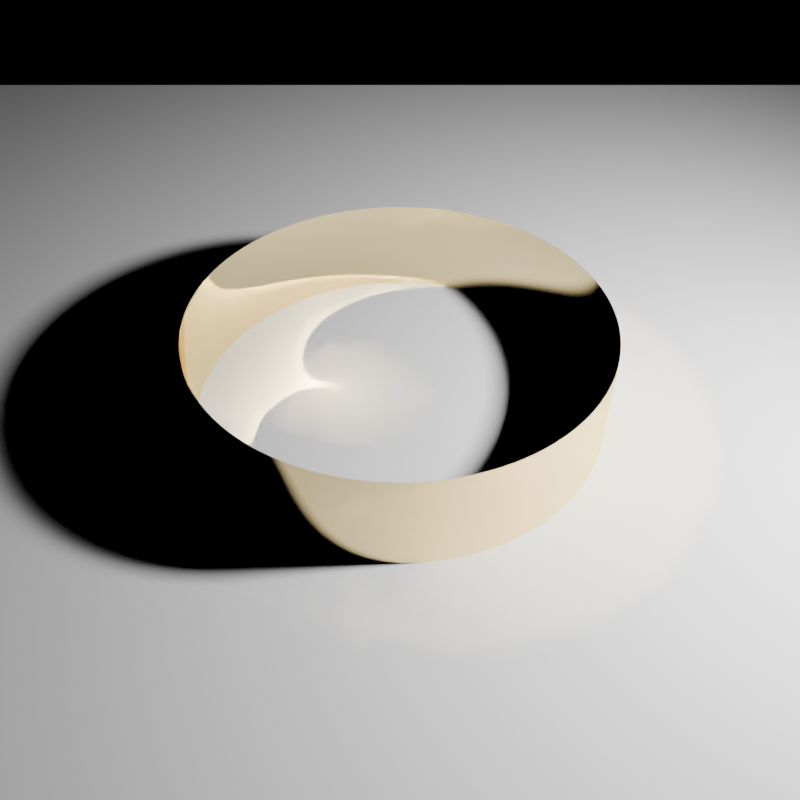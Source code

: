 # Source: ring.blend  (saved by Blender 5.3.26; exported with 4.5.12 LTS)
import bpy
from mathutils import Matrix  # noqa: F401  (used for matrix-valued properties, if any)

bpy.ops.wm.read_factory_settings(use_empty=True)
scene = bpy.context.scene
scene.name = 'Scene'

# ---- materials (node trees are filled in below, after node groups)
mat_floor = bpy.data.materials.new('Floor')
mat_gold = bpy.data.materials.new('Gold')

# ---- material node trees
mat_floor.use_nodes = True; mat_floor.node_tree.nodes.clear()
_N = mat_floor.node_tree.nodes; _L = mat_floor.node_tree.links
n0 = _N.new('ShaderNodeOutputMaterial'); n0.name = 'Material Output'; n0.location = (0, 0)
n1 = _N.new('ShaderNodeBsdfDiffuse'); n1.name = 'Diffuse BSDF'; n1.location = (0, 0)
n1.width = 160
n1.inputs[0].default_value = (0.7, 0.7, 0.7, 1.0)
_L.new(n1.outputs[0], n0.inputs[0])
n0.is_active_output = True
mat_gold.use_nodes = True; mat_gold.node_tree.nodes.clear()
_N = mat_gold.node_tree.nodes; _L = mat_gold.node_tree.links
n0 = _N.new('ShaderNodeOutputMaterial'); n0.name = 'Material Output'; n0.location = (0, 0)
n1 = _N.new('ShaderNodeBsdfAnisotropic'); n1.name = 'Glossy BSDF'; n1.location = (0, 0)
n1.width = 160
n1.inputs[0].default_value = (1.0, 0.8, 0.4, 1.0)
n1.inputs[1].default_value = 0.0
_L.new(n1.outputs[0], n0.inputs[0])
n0.is_active_output = True

# ---- world
world_world = bpy.data.worlds.new('World'); scene.world = world_world
world_world.use_nodes = True; world_world.node_tree.nodes.clear()
_N = world_world.node_tree.nodes; _L = world_world.node_tree.links
n0 = _N.new('ShaderNodeBackground'); n0.name = 'Background'; n0.location = (-200, 100)
n0.inputs[0].default_value = (1.0, 1.0, 1.0, 1.0)
n0.inputs[1].default_value = 0.0
n1 = _N.new('ShaderNodeOutputWorld'); n1.name = 'World Output'; n1.location = (200, 100)
_L.new(n0.outputs[0], n1.inputs[0])
n1.is_active_output = True

# ---- cameras
cam_camera = bpy.data.cameras.new('Camera')
cam_camera.lens = 40.0

# ---- lights
light_area = bpy.data.lights.new('Area', 'AREA')
light_area.energy = 220.0
light_area.size_y = 1.0

# ---- meshes
me_plane = bpy.data.meshes.new('Plane')
me_plane.from_pydata([(-0.5, -0.5, 0.0), (0.5, -0.5, 0.0), (-0.5, 0.5, 0.0), (0.5, 0.5, 0.0)], [], [(0, 1, 3, 2)])
_uv = me_plane.uv_layers.new(name='UVMap')
_uv.uv.foreach_set('vector', [0.0, 0.0, 1.0, 0.0, 1.0, 1.0, 0.0, 1.0])
me_plane.materials.append(mat_floor)
me_plane.update()
me_cylinder = bpy.data.meshes.new('Cylinder')
me_cylinder.from_pydata([(0.0, 0.8, -0.2), (0.0, 0.8, 0.2), (0.05232, 0.7983, -0.2), (0.05232, 0.7983, 0.2), (0.1044, 0.7932, -0.2), (0.1044, 0.7932, 0.2), (0.1561, 0.7846, -0.2), (0.1561, 0.7846, 0.2), (0.2071, 0.7727, -0.2), (0.2071, 0.7727, 0.2), (0.2572, 0.7575, -0.2), (0.2572, 0.7575, 0.2), (0.3061, 0.7391, -0.2), (0.3061, 0.7391, 0.2), (0.3538, 0.7175, -0.2), (0.3538, 0.7175, 0.2), (0.4, 0.6928, -0.2), (0.4, 0.6928, 0.2), (0.4445, 0.6652, -0.2), (0.4445, 0.6652, 0.2), (0.487, 0.6347, -0.2), (0.487, 0.6347, 0.2), (0.5275, 0.6015, -0.2), (0.5275, 0.6015, 0.2), (0.5657, 0.5657, -0.2), (0.5657, 0.5657, 0.2), (0.6015, 0.5275, -0.2), (0.6015, 0.5275, 0.2), (0.6347, 0.487, -0.2), (0.6347, 0.487, 0.2), (0.6652, 0.4445, -0.2), (0.6652, 0.4445, 0.2), (0.6928, 0.4, -0.2), (0.6928, 0.4, 0.2), (0.7175, 0.3538, -0.2), (0.7175, 0.3538, 0.2), (0.7391, 0.3061, -0.2), (0.7391, 0.3061, 0.2), (0.7575, 0.2572, -0.2), (0.7575, 0.2572, 0.2), (0.7727, 0.2071, -0.2), (0.7727, 0.2071, 0.2), (0.7846, 0.1561, -0.2), (0.7846, 0.1561, 0.2), (0.7932, 0.1044, -0.2), (0.7932, 0.1044, 0.2), (0.7983, 0.05232, -0.2), (0.7983, 0.05232, 0.2), (0.8, 0.0, -0.2), (0.8, 0.0, 0.2), (0.7983, -0.05232, -0.2), (0.7983, -0.05232, 0.2), (0.7932, -0.1044, -0.2), (0.7932, -0.1044, 0.2), (0.7846, -0.1561, -0.2), (0.7846, -0.1561, 0.2), (0.7727, -0.2071, -0.2), (0.7727, -0.2071, 0.2), (0.7575, -0.2572, -0.2), (0.7575, -0.2572, 0.2), (0.7391, -0.3061, -0.2), (0.7391, -0.3061, 0.2), (0.7175, -0.3538, -0.2), (0.7175, -0.3538, 0.2), (0.6928, -0.4, -0.2), (0.6928, -0.4, 0.2), (0.6652, -0.4445, -0.2), (0.6652, -0.4445, 0.2), (0.6347, -0.487, -0.2), (0.6347, -0.487, 0.2), (0.6015, -0.5275, -0.2), (0.6015, -0.5275, 0.2), (0.5657, -0.5657, -0.2), (0.5657, -0.5657, 0.2), (0.5275, -0.6015, -0.2), (0.5275, -0.6015, 0.2), (0.487, -0.6347, -0.2), (0.487, -0.6347, 0.2), (0.4445, -0.6652, -0.2), (0.4445, -0.6652, 0.2), (0.4, -0.6928, -0.2), (0.4, -0.6928, 0.2), (0.3538, -0.7175, -0.2), (0.3538, -0.7175, 0.2), (0.3061, -0.7391, -0.2), (0.3061, -0.7391, 0.2), (0.2572, -0.7575, -0.2), (0.2572, -0.7575, 0.2), (0.2071, -0.7727, -0.2), (0.2071, -0.7727, 0.2), (0.1561, -0.7846, -0.2), (0.1561, -0.7846, 0.2), (0.1044, -0.7932, -0.2), (0.1044, -0.7932, 0.2), (0.05232, -0.7983, -0.2), (0.05232, -0.7983, 0.2), (0.0, -0.8, -0.2), (0.0, -0.8, 0.2), (-0.05232, -0.7983, -0.2), (-0.05232, -0.7983, 0.2), (-0.1044, -0.7932, -0.2), (-0.1044, -0.7932, 0.2), (-0.1561, -0.7846, -0.2), (-0.1561, -0.7846, 0.2), (-0.2071, -0.7727, -0.2), (-0.2071, -0.7727, 0.2), (-0.2572, -0.7575, -0.2), (-0.2572, -0.7575, 0.2), (-0.3061, -0.7391, -0.2), (-0.3061, -0.7391, 0.2), (-0.3538, -0.7175, -0.2), (-0.3538, -0.7175, 0.2), (-0.4, -0.6928, -0.2), (-0.4, -0.6928, 0.2), (-0.4445, -0.6652, -0.2), (-0.4445, -0.6652, 0.2), (-0.487, -0.6347, -0.2), (-0.487, -0.6347, 0.2), (-0.5275, -0.6015, -0.2), (-0.5275, -0.6015, 0.2), (-0.5657, -0.5657, -0.2), (-0.5657, -0.5657, 0.2), (-0.6015, -0.5275, -0.2), (-0.6015, -0.5275, 0.2), (-0.6347, -0.487, -0.2), (-0.6347, -0.487, 0.2), (-0.6652, -0.4445, -0.2), (-0.6652, -0.4445, 0.2), (-0.6928, -0.4, -0.2), (-0.6928, -0.4, 0.2), (-0.7175, -0.3538, -0.2), (-0.7175, -0.3538, 0.2), (-0.7391, -0.3061, -0.2), (-0.7391, -0.3061, 0.2), (-0.7575, -0.2572, -0.2), (-0.7575, -0.2572, 0.2), (-0.7727, -0.2071, -0.2), (-0.7727, -0.2071, 0.2), (-0.7846, -0.1561, -0.2), (-0.7846, -0.1561, 0.2), (-0.7932, -0.1044, -0.2), (-0.7932, -0.1044, 0.2), (-0.7983, -0.05232, -0.2), (-0.7983, -0.05232, 0.2), (-0.8, 0.0, -0.2), (-0.8, 0.0, 0.2), (-0.7983, 0.05232, -0.2), (-0.7983, 0.05232, 0.2), (-0.7932, 0.1044, -0.2), (-0.7932, 0.1044, 0.2), (-0.7846, 0.1561, -0.2), (-0.7846, 0.1561, 0.2), (-0.7727, 0.2071, -0.2), (-0.7727, 0.2071, 0.2), (-0.7575, 0.2572, -0.2), (-0.7575, 0.2572, 0.2), (-0.7391, 0.3061, -0.2), (-0.7391, 0.3061, 0.2), (-0.7175, 0.3538, -0.2), (-0.7175, 0.3538, 0.2), (-0.6928, 0.4, -0.2), (-0.6928, 0.4, 0.2), (-0.6652, 0.4445, -0.2), (-0.6652, 0.4445, 0.2), (-0.6347, 0.487, -0.2), (-0.6347, 0.487, 0.2), (-0.6015, 0.5275, -0.2), (-0.6015, 0.5275, 0.2), (-0.5657, 0.5657, -0.2), (-0.5657, 0.5657, 0.2), (-0.5275, 0.6015, -0.2), (-0.5275, 0.6015, 0.2), (-0.487, 0.6347, -0.2), (-0.487, 0.6347, 0.2), (-0.4445, 0.6652, -0.2), (-0.4445, 0.6652, 0.2), (-0.4, 0.6928, -0.2), (-0.4, 0.6928, 0.2), (-0.3538, 0.7175, -0.2), (-0.3538, 0.7175, 0.2), (-0.3061, 0.7391, -0.2), (-0.3061, 0.7391, 0.2), (-0.2572, 0.7575, -0.2), (-0.2572, 0.7575, 0.2), (-0.2071, 0.7727, -0.2), (-0.2071, 0.7727, 0.2), (-0.1561, 0.7846, -0.2), (-0.1561, 0.7846, 0.2), (-0.1044, 0.7932, -0.2), (-0.1044, 0.7932, 0.2), (-0.05232, 0.7983, -0.2), (-0.05232, 0.7983, 0.2)], [], [(0, 1, 3, 2), (2, 3, 5, 4), (4, 5, 7, 6), (6, 7, 9, 8), (8, 9, 11, 10), (10, 11, 13, 12), (12, 13, 15, 14), (14, 15, 17, 16), (16, 17, 19, 18), (18, 19, 21, 20), (20, 21, 23, 22), (22, 23, 25, 24), (24, 25, 27, 26), (26, 27, 29, 28), (28, 29, 31, 30), (30, 31, 33, 32), (32, 33, 35, 34), (34, 35, 37, 36), (36, 37, 39, 38), (38, 39, 41, 40), (40, 41, 43, 42), (42, 43, 45, 44), (44, 45, 47, 46), (46, 47, 49, 48), (48, 49, 51, 50), (50, 51, 53, 52), (52, 53, 55, 54), (54, 55, 57, 56), (56, 57, 59, 58), (58, 59, 61, 60), (60, 61, 63, 62), (62, 63, 65, 64), (64, 65, 67, 66), (66, 67, 69, 68), (68, 69, 71, 70), (70, 71, 73, 72), (72, 73, 75, 74), (74, 75, 77, 76), (76, 77, 79, 78), (78, 79, 81, 80), (80, 81, 83, 82), (82, 83, 85, 84), (84, 85, 87, 86), (86, 87, 89, 88), (88, 89, 91, 90), (90, 91, 93, 92), (92, 93, 95, 94), (94, 95, 97, 96), (96, 97, 99, 98), (98, 99, 101, 100), (100, 101, 103, 102), (102, 103, 105, 104), (104, 105, 107, 106), (106, 107, 109, 108), (108, 109, 111, 110), (110, 111, 113, 112), (112, 113, 115, 114), (114, 115, 117, 116), (116, 117, 119, 118), (118, 119, 121, 120), (120, 121, 123, 122), (122, 123, 125, 124), (124, 125, 127, 126), (126, 127, 129, 128), (128, 129, 131, 130), (130, 131, 133, 132), (132, 133, 135, 134), (134, 135, 137, 136), (136, 137, 139, 138), (138, 139, 141, 140), (140, 141, 143, 142), (142, 143, 145, 144), (144, 145, 147, 146), (146, 147, 149, 148), (148, 149, 151, 150), (150, 151, 153, 152), (152, 153, 155, 154), (154, 155, 157, 156), (156, 157, 159, 158), (158, 159, 161, 160), (160, 161, 163, 162), (162, 163, 165, 164), (164, 165, 167, 166), (166, 167, 169, 168), (168, 169, 171, 170), (170, 171, 173, 172), (172, 173, 175, 174), (174, 175, 177, 176), (176, 177, 179, 178), (178, 179, 181, 180), (180, 181, 183, 182), (182, 183, 185, 184), (184, 185, 187, 186), (186, 187, 189, 188), (188, 189, 191, 190), (190, 191, 1, 0)])
me_cylinder.polygons.foreach_set('use_smooth', [True] * 96)
_uv = me_cylinder.uv_layers.new(name='UVMap')
_uv.uv.foreach_set('vector', [1.0, 0.0, 1.0, 1.0, 0.9896, 1.0, 0.9896, 0.0, 0.9896, 0.0, 0.9896, 1.0, 0.9792, 1.0, 0.9792, 0.0, 0.9792, 0.0, 0.9792, 1.0, 0.9687, 1.0, 0.9687, 0.0, 0.9687, 0.0, 0.9687, 1.0, 0.9583, 1.0, 0.9583, 0.0, 0.9583, 0.0, 0.9583, 1.0, 0.9479, 1.0, 0.9479, 0.0, 0.9479, 0.0, 0.9479, 1.0, 0.9375, 1.0, 0.9375, 0.0, 0.9375, 0.0, 0.9375, 1.0, 0.9271, 1.0, 0.9271, 0.0, 0.9271, 0.0, 0.9271, 1.0, 0.9167, 1.0, 0.9167, 0.0, 0.9167, 0.0, 0.9167, 1.0, 0.9062, 1.0, 0.9062, 0.0, 0.9062, 0.0, 0.9062, 1.0, 0.8958, 1.0, 0.8958, 0.0, 0.8958, 0.0, 0.8958, 1.0, 0.8854, 1.0, 0.8854, 0.0, 0.8854, 0.0, 0.8854, 1.0, 0.875, 1.0, 0.875, 0.0, 0.875, 0.0, 0.875, 1.0, 0.8646, 1.0, 0.8646, 0.0, 0.8646, 0.0, 0.8646, 1.0, 0.8542, 1.0, 0.8542, 0.0, 0.8542, 0.0, 0.8542, 1.0, 0.8437, 1.0, 0.8437, 0.0, 0.8437, 0.0, 0.8437, 1.0, 0.8333, 1.0, 0.8333, 0.0, 0.8333, 0.0, 0.8333, 1.0, 0.8229, 1.0, 0.8229, 0.0, 0.8229, 0.0, 0.8229, 1.0, 0.8125, 1.0, 0.8125, 0.0, 0.8125, 0.0, 0.8125, 1.0, 0.8021, 1.0, 0.8021, 0.0, 0.8021, 0.0, 0.8021, 1.0, 0.7917, 1.0, 0.7917, 0.0, 0.7917, 0.0, 0.7917, 1.0, 0.7812, 1.0, 0.7812, 0.0, 0.7812, 0.0, 0.7812, 1.0, 0.7708, 1.0, 0.7708, 0.0, 0.7708, 0.0, 0.7708, 1.0, 0.7604, 1.0, 0.7604, 0.0, 0.7604, 0.0, 0.7604, 1.0, 0.75, 1.0, 0.75, 0.0, 0.75, 0.0, 0.75, 1.0, 0.7396, 1.0, 0.7396, 0.0, 0.7396, 0.0, 0.7396, 1.0, 0.7292, 1.0, 0.7292, 0.0, 0.7292, 0.0, 0.7292, 1.0, 0.7187, 1.0, 0.7187, 0.0, 0.7187, 0.0, 0.7187, 1.0, 0.7083, 1.0, 0.7083, 0.0, 0.7083, 0.0, 0.7083, 1.0, 0.6979, 1.0, 0.6979, 0.0, 0.6979, 0.0, 0.6979, 1.0, 0.6875, 1.0, 0.6875, 0.0, 0.6875, 0.0, 0.6875, 1.0, 0.6771, 1.0, 0.6771, 0.0, 0.6771, 0.0, 0.6771, 1.0, 0.6667, 1.0, 0.6667, 0.0, 0.6667, 0.0, 0.6667, 1.0, 0.6562, 1.0, 0.6562, 0.0, 0.6562, 0.0, 0.6562, 1.0, 0.6458, 1.0, 0.6458, 0.0, 0.6458, 0.0, 0.6458, 1.0, 0.6354, 1.0, 0.6354, 0.0, 0.6354, 0.0, 0.6354, 1.0, 0.625, 1.0, 0.625, 0.0, 0.625, 0.0, 0.625, 1.0, 0.6146, 1.0, 0.6146, 0.0, 0.6146, 0.0, 0.6146, 1.0, 0.6042, 1.0, 0.6042, 0.0, 0.6042, 0.0, 0.6042, 1.0, 0.5937, 1.0, 0.5937, 0.0, 0.5937, 0.0, 0.5937, 1.0, 0.5833, 1.0, 0.5833, 0.0, 0.5833, 0.0, 0.5833, 1.0, 0.5729, 1.0, 0.5729, 0.0, 0.5729, 0.0, 0.5729, 1.0, 0.5625, 1.0, 0.5625, 0.0, 0.5625, 0.0, 0.5625, 1.0, 0.5521, 1.0, 0.5521, 0.0, 0.5521, 0.0, 0.5521, 1.0, 0.5417, 1.0, 0.5417, 0.0, 0.5417, 0.0, 0.5417, 1.0, 0.5312, 1.0, 0.5312, 0.0, 0.5312, 0.0, 0.5312, 1.0, 0.5208, 1.0, 0.5208, 0.0, 0.5208, 0.0, 0.5208, 1.0, 0.5104, 1.0, 0.5104, 0.0, 0.5104, 0.0, 0.5104, 1.0, 0.5, 1.0, 0.5, 0.0, 0.5, 0.0, 0.5, 1.0, 0.4896, 1.0, 0.4896, 0.0, 0.4896, 0.0, 0.4896, 1.0, 0.4792, 1.0, 0.4792, 0.0, 0.4792, 0.0, 0.4792, 1.0, 0.4687, 1.0, 0.4687, 0.0, 0.4687, 0.0, 0.4687, 1.0, 0.4583, 1.0, 0.4583, 0.0, 0.4583, 0.0, 0.4583, 1.0, 0.4479, 1.0, 0.4479, 0.0, 0.4479, 0.0, 0.4479, 1.0, 0.4375, 1.0, 0.4375, 0.0, 0.4375, 0.0, 0.4375, 1.0, 0.4271, 1.0, 0.4271, 0.0, 0.4271, 0.0, 0.4271, 1.0, 0.4167, 1.0, 0.4167, 0.0, 0.4167, 0.0, 0.4167, 1.0, 0.4062, 1.0, 0.4062, 0.0, 0.4062, 0.0, 0.4062, 1.0, 0.3958, 1.0, 0.3958, 0.0, 0.3958, 0.0, 0.3958, 1.0, 0.3854, 1.0, 0.3854, 0.0, 0.3854, 0.0, 0.3854, 1.0, 0.375, 1.0, 0.375, 0.0, 0.375, 0.0, 0.375, 1.0, 0.3646, 1.0, 0.3646, 0.0, 0.3646, 0.0, 0.3646, 1.0, 0.3542, 1.0, 0.3542, 0.0, 0.3542, 0.0, 0.3542, 1.0, 0.3437, 1.0, 0.3437, 0.0, 0.3437, 0.0, 0.3437, 1.0, 0.3333, 1.0, 0.3333, 0.0, 0.3333, 0.0, 0.3333, 1.0, 0.3229, 1.0, 0.3229, 0.0, 0.3229, 0.0, 0.3229, 1.0, 0.3125, 1.0, 0.3125, 0.0, 0.3125, 0.0, 0.3125, 1.0, 0.3021, 1.0, 0.3021, 0.0, 0.3021, 0.0, 0.3021, 1.0, 0.2917, 1.0, 0.2917, 0.0, 0.2917, 0.0, 0.2917, 1.0, 0.2812, 1.0, 0.2812, 0.0, 0.2812, 0.0, 0.2812, 1.0, 0.2708, 1.0, 0.2708, 0.0, 0.2708, 0.0, 0.2708, 1.0, 0.2604, 1.0, 0.2604, 0.0, 0.2604, 0.0, 0.2604, 1.0, 0.25, 1.0, 0.25, 0.0, 0.25, 0.0, 0.25, 1.0, 0.2396, 1.0, 0.2396, 0.0, 0.2396, 0.0, 0.2396, 1.0, 0.2292, 1.0, 0.2292, 0.0, 0.2292, 0.0, 0.2292, 1.0, 0.2187, 1.0, 0.2187, 0.0, 0.2187, 0.0, 0.2187, 1.0, 0.2083, 1.0, 0.2083, 0.0, 0.2083, 0.0, 0.2083, 1.0, 0.1979, 1.0, 0.1979, 0.0, 0.1979, 0.0, 0.1979, 1.0, 0.1875, 1.0, 0.1875, 0.0, 0.1875, 0.0, 0.1875, 1.0, 0.1771, 1.0, 0.1771, 0.0, 0.1771, 0.0, 0.1771, 1.0, 0.1667, 1.0, 0.1667, 0.0, 0.1667, 0.0, 0.1667, 1.0, 0.1562, 1.0, 0.1562, 0.0, 0.1562, 0.0, 0.1562, 1.0, 0.1458, 1.0, 0.1458, 0.0, 0.1458, 0.0, 0.1458, 1.0, 0.1354, 1.0, 0.1354, 0.0, 0.1354, 0.0, 0.1354, 1.0, 0.125, 1.0, 0.125, 0.0, 0.125, 0.0, 0.125, 1.0, 0.1146, 1.0, 0.1146, 0.0, 0.1146, 0.0, 0.1146, 1.0, 0.1042, 1.0, 0.1042, 0.0, 0.1042, 0.0, 0.1042, 1.0, 0.09375, 1.0, 0.09375, 0.0, 0.09375, 0.0, 0.09375, 1.0, 0.08333, 1.0, 0.08333, 0.0, 0.08333, 0.0, 0.08333, 1.0, 0.07292, 1.0, 0.07292, 0.0, 0.07292, 0.0, 0.07292, 1.0, 0.0625, 1.0, 0.0625, 0.0, 0.0625, 0.0, 0.0625, 1.0, 0.05208, 1.0, 0.05208, 0.0, 0.05208, 0.0, 0.05208, 1.0, 0.04167, 1.0, 0.04167, 0.0, 0.04167, 0.0, 0.04167, 1.0, 0.03125, 1.0, 0.03125, 0.0, 0.03125, 0.0, 0.03125, 1.0, 0.02083, 1.0, 0.02083, 0.0, 0.02083, 0.0, 0.02083, 1.0, 0.01042, 1.0, 0.01042, 0.0, 0.01042, 0.0, 0.01042, 1.0, -7.469e-07, 1.0, -7.469e-07, 0.0])
me_cylinder.materials.append(mat_gold)
me_cylinder.update()

# ---- objects
ob_camera = bpy.data.objects.new('Camera', cam_camera)
ob_floor = bpy.data.objects.new('Floor', me_plane)
ob_cylinder = bpy.data.objects.new('Cylinder', me_cylinder)
ob_light = bpy.data.objects.new('Light', light_area)

# ---- transforms, parenting, visibility, modifiers, constraints
ob_camera.location = (0.0, -2.6, 2.4)
ob_camera.rotation_euler = (0.8254, -0.0, 0.0)
ob_floor.location = (0.0, 0.0, 0.0)
ob_floor.scale = (6.0, 6.0, 1.0)
ob_cylinder.location = (0.0, 0.0, 0.2)
ob_light.location = (2.2, -0.6, 1.8)
ob_light.rotation_euler = (0.9302, 8.928e-08, 1.305)

# ---- collection membership
scene.collection.objects.link(ob_camera)
scene.collection.objects.link(ob_floor)
scene.collection.objects.link(ob_cylinder)
scene.collection.objects.link(ob_light)

# ---- scene / render settings (as saved in the file)
scene.camera = ob_camera
scene.frame_start = 1; scene.frame_end = 250; scene.frame_set(1)
scene.render.engine = 'CYCLES'
scene.render.image_settings.file_format = 'OPEN_EXR'
scene.render.image_settings.color_depth = '32'
scene.render.resolution_x = 512
scene.render.resolution_y = 512
scene.render.bake_bias = 0.0
scene.render.bake_samples = 0
scene.render.compositor_device = 'GPU'
scene.cycles.use_denoising = False
scene.cycles.samples = 256
scene.cycles.use_adaptive_sampling = False
scene.cycles.min_light_bounces = 64
scene.cycles.min_transparent_bounces = 64
scene.cycles.blur_glossy = 0.0
scene.cycles.max_bounces = 8
scene.cycles.diffuse_bounces = 8
scene.cycles.glossy_bounces = 8
scene.cycles.transmission_bounces = 8
scene.cycles.volume_bounces = 8
scene.cycles.seed = 7
scene.cycles.sample_clamp_indirect = 0.0
scene.eevee.use_volume_custom_range = False
scene.eevee.fast_gi_thickness_near = 0.1
scene.eevee.fast_gi_thickness_far = 0.0
scene.eevee.ray_tracing_options.screen_trace_thickness = 0.1
bpy.context.view_layer.update()
